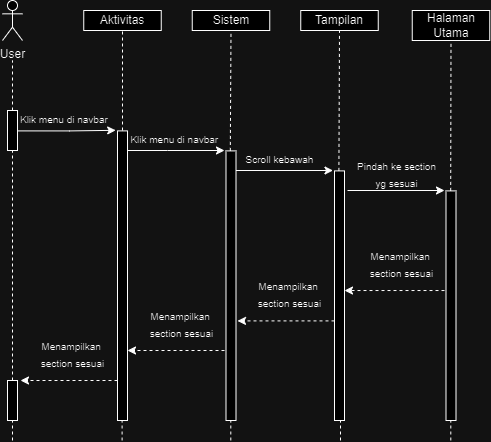

The diagram above was exported from draw.io. Its source (the exported page's mxGraphModel, read from the mxfile embedded in the PNG):
<mxGraphModel dx="733" dy="390" grid="1" gridSize="10" guides="1" tooltips="1" connect="1" arrows="1" fold="1" page="1" pageScale="1" pageWidth="827" pageHeight="1169" math="0" shadow="0">
  <root>
    <mxCell id="0" />
    <mxCell id="1" parent="0" />
    <mxCell id="5w64teK2-s2g3dBiqx9N-2" value="User" style="shape=umlActor;verticalLabelPosition=bottom;verticalAlign=top;html=1;outlineConnect=0;" parent="1" vertex="1">
      <mxGeometry x="75" y="30" width="20" height="40" as="geometry" />
    </mxCell>
    <mxCell id="5w64teK2-s2g3dBiqx9N-7" value="Aktivitas" style="rounded=0;whiteSpace=wrap;html=1;" parent="1" vertex="1">
      <mxGeometry x="156.25" y="40" width="77.5" height="20" as="geometry" />
    </mxCell>
    <mxCell id="5w64teK2-s2g3dBiqx9N-11" value="Sistem" style="rounded=0;whiteSpace=wrap;html=1;" parent="1" vertex="1">
      <mxGeometry x="264.75" y="40" width="77.5" height="20" as="geometry" />
    </mxCell>
    <mxCell id="5w64teK2-s2g3dBiqx9N-12" value="Tampilan" style="rounded=0;whiteSpace=wrap;html=1;" parent="1" vertex="1">
      <mxGeometry x="373.25" y="40" width="77.5" height="20" as="geometry" />
    </mxCell>
    <mxCell id="5w64teK2-s2g3dBiqx9N-13" value="Halaman Utama" style="rounded=0;whiteSpace=wrap;html=1;" parent="1" vertex="1">
      <mxGeometry x="484.75" y="40" width="77.5" height="30" as="geometry" />
    </mxCell>
    <mxCell id="88w_QMDzmBhKFliYOn96-12" style="rounded=0;orthogonalLoop=1;jettySize=auto;html=1;dashed=1;endArrow=none;endFill=0;" edge="1" parent="1" source="5w64teK2-s2g3dBiqx9N-67">
      <mxGeometry relative="1" as="geometry">
        <mxPoint x="85" y="90" as="targetPoint" />
      </mxGeometry>
    </mxCell>
    <mxCell id="5w64teK2-s2g3dBiqx9N-67" value="" style="rounded=0;whiteSpace=wrap;html=1;" parent="1" vertex="1">
      <mxGeometry x="80" y="140" width="10" height="40" as="geometry" />
    </mxCell>
    <mxCell id="5w64teK2-s2g3dBiqx9N-84" style="edgeStyle=orthogonalEdgeStyle;rounded=0;orthogonalLoop=1;jettySize=auto;html=1;" parent="1" edge="1">
      <mxGeometry relative="1" as="geometry">
        <mxPoint x="200" y="180" as="sourcePoint" />
        <mxPoint x="297" y="180" as="targetPoint" />
        <Array as="points">
          <mxPoint x="240" y="180" />
        </Array>
      </mxGeometry>
    </mxCell>
    <mxCell id="5w64teK2-s2g3dBiqx9N-85" value="" style="rounded=0;whiteSpace=wrap;html=1;" parent="1" vertex="1">
      <mxGeometry x="298.5" y="180.39999999999998" width="10" height="269.6" as="geometry" />
    </mxCell>
    <mxCell id="5w64teK2-s2g3dBiqx9N-86" style="edgeStyle=orthogonalEdgeStyle;rounded=0;orthogonalLoop=1;jettySize=auto;html=1;" parent="1" edge="1">
      <mxGeometry relative="1" as="geometry">
        <mxPoint x="308.5" y="200" as="sourcePoint" />
        <mxPoint x="405.5" y="200" as="targetPoint" />
        <Array as="points">
          <mxPoint x="348.5" y="200" />
        </Array>
      </mxGeometry>
    </mxCell>
    <mxCell id="5w64teK2-s2g3dBiqx9N-87" value="" style="rounded=0;whiteSpace=wrap;html=1;" parent="1" vertex="1">
      <mxGeometry x="407" y="200.39999999999998" width="10" height="249.6" as="geometry" />
    </mxCell>
    <mxCell id="5w64teK2-s2g3dBiqx9N-88" style="edgeStyle=orthogonalEdgeStyle;rounded=0;orthogonalLoop=1;jettySize=auto;html=1;" parent="1" edge="1">
      <mxGeometry relative="1" as="geometry">
        <mxPoint x="420" y="220" as="sourcePoint" />
        <mxPoint x="517" y="220" as="targetPoint" />
        <Array as="points" />
      </mxGeometry>
    </mxCell>
    <mxCell id="5w64teK2-s2g3dBiqx9N-89" value="" style="rounded=0;whiteSpace=wrap;html=1;" parent="1" vertex="1">
      <mxGeometry x="518.5" y="220.39999999999998" width="10" height="229.6" as="geometry" />
    </mxCell>
    <mxCell id="5w64teK2-s2g3dBiqx9N-92" style="edgeStyle=orthogonalEdgeStyle;rounded=0;orthogonalLoop=1;jettySize=auto;html=1;exitX=1;exitY=0.75;exitDx=0;exitDy=0;entryX=-0.183;entryY=-0.002;entryDx=0;entryDy=0;entryPerimeter=0;" parent="1" target="5w64teK2-s2g3dBiqx9N-93" edge="1">
      <mxGeometry relative="1" as="geometry">
        <mxPoint x="90" y="160.39999999999998" as="sourcePoint" />
        <mxPoint x="190" y="160" as="targetPoint" />
        <Array as="points">
          <mxPoint x="142" y="160" />
        </Array>
      </mxGeometry>
    </mxCell>
    <mxCell id="5w64teK2-s2g3dBiqx9N-93" value="" style="rounded=0;whiteSpace=wrap;html=1;" parent="1" vertex="1">
      <mxGeometry x="190" y="160.39999999999998" width="10" height="289.6" as="geometry" />
    </mxCell>
    <mxCell id="5w64teK2-s2g3dBiqx9N-96" value="&lt;p style=&quot;line-height: 90%;&quot;&gt;&lt;span style=&quot;font-size: 10px;&quot;&gt;&amp;nbsp;Klik menu di navbar&lt;/span&gt;&lt;/p&gt;" style="text;html=1;align=center;verticalAlign=middle;resizable=0;points=[];autosize=1;strokeColor=none;fillColor=none;fontSize=8;spacingTop=0;" parent="1" vertex="1">
      <mxGeometry x="80" y="130" width="110" height="40" as="geometry" />
    </mxCell>
    <mxCell id="5w64teK2-s2g3dBiqx9N-99" value="&lt;p style=&quot;line-height: 90%;&quot;&gt;&lt;span style=&quot;font-size: 10px;&quot;&gt;&amp;nbsp; Klik menu di navbar&lt;/span&gt;&lt;br&gt;&lt;/p&gt;" style="text;html=1;align=center;verticalAlign=middle;resizable=0;points=[];autosize=1;strokeColor=none;fillColor=none;fontSize=8;spacingTop=0;" parent="1" vertex="1">
      <mxGeometry x="183.5" y="150" width="120" height="40" as="geometry" />
    </mxCell>
    <mxCell id="5w64teK2-s2g3dBiqx9N-100" value="&lt;p style=&quot;line-height: 90%;&quot;&gt;&lt;span style=&quot;font-size: 10px;&quot;&gt;Scroll kebawah&lt;/span&gt;&lt;/p&gt;" style="text;html=1;align=center;verticalAlign=middle;resizable=0;points=[];autosize=1;strokeColor=none;fillColor=none;fontSize=8;spacingTop=0;" parent="1" vertex="1">
      <mxGeometry x="307" y="170" width="90" height="40" as="geometry" />
    </mxCell>
    <mxCell id="5w64teK2-s2g3dBiqx9N-101" value="&lt;p style=&quot;line-height: 90%;&quot;&gt;&lt;span style=&quot;font-size: 10px;&quot;&gt;Pindah ke section&lt;/span&gt;&lt;/p&gt;&lt;p style=&quot;line-height: 90%;&quot;&gt;&lt;span style=&quot;font-size: 10px;&quot;&gt;yg&amp;nbsp;&lt;/span&gt;&lt;span style=&quot;font-size: 10px; background-color: initial;&quot;&gt;sesuai&lt;/span&gt;&lt;/p&gt;" style="text;html=1;align=center;verticalAlign=middle;resizable=0;points=[];autosize=1;strokeColor=none;fillColor=none;fontSize=8;spacingTop=0;" parent="1" vertex="1">
      <mxGeometry x="419" y="180.4" width="100" height="50" as="geometry" />
    </mxCell>
    <mxCell id="5w64teK2-s2g3dBiqx9N-106" style="edgeStyle=orthogonalEdgeStyle;rounded=0;orthogonalLoop=1;jettySize=auto;html=1;entryX=1.004;entryY=0.522;entryDx=0;entryDy=0;entryPerimeter=0;exitX=0.154;exitY=0.442;exitDx=0;exitDy=0;exitPerimeter=0;dashed=1;" parent="1" edge="1">
      <mxGeometry relative="1" as="geometry">
        <mxPoint x="517" y="320.02999999999986" as="sourcePoint" />
        <mxPoint x="417" y="320.02999999999986" as="targetPoint" />
      </mxGeometry>
    </mxCell>
    <mxCell id="5w64teK2-s2g3dBiqx9N-107" style="edgeStyle=orthogonalEdgeStyle;rounded=0;orthogonalLoop=1;jettySize=auto;html=1;dashed=1;" parent="1" edge="1">
      <mxGeometry relative="1" as="geometry">
        <mxPoint x="407" y="350.4" as="sourcePoint" />
        <mxPoint x="310" y="350.4" as="targetPoint" />
      </mxGeometry>
    </mxCell>
    <mxCell id="5w64teK2-s2g3dBiqx9N-109" style="edgeStyle=orthogonalEdgeStyle;rounded=0;orthogonalLoop=1;jettySize=auto;html=1;dashed=1;" parent="1" edge="1">
      <mxGeometry relative="1" as="geometry">
        <mxPoint x="297" y="380" as="sourcePoint" />
        <mxPoint x="200" y="380" as="targetPoint" />
      </mxGeometry>
    </mxCell>
    <mxCell id="5w64teK2-s2g3dBiqx9N-111" style="edgeStyle=orthogonalEdgeStyle;rounded=0;orthogonalLoop=1;jettySize=auto;html=1;dashed=1;" parent="1" edge="1">
      <mxGeometry relative="1" as="geometry">
        <mxPoint x="190" y="410" as="sourcePoint" />
        <mxPoint x="93" y="410" as="targetPoint" />
      </mxGeometry>
    </mxCell>
    <mxCell id="5w64teK2-s2g3dBiqx9N-112" value="" style="rounded=0;whiteSpace=wrap;html=1;" parent="1" vertex="1">
      <mxGeometry x="80" y="410" width="10" height="40" as="geometry" />
    </mxCell>
    <mxCell id="5w64teK2-s2g3dBiqx9N-113" value="&lt;p style=&quot;line-height: 90%;&quot;&gt;&lt;font style=&quot;font-size: 10px;&quot;&gt;Menampilkan&amp;nbsp;&lt;/font&gt;&lt;/p&gt;&lt;p style=&quot;line-height: 90%; padding-top: 0px; padding-bottom: 0px;&quot;&gt;&lt;span style=&quot;font-size: 10px;&quot;&gt;section sesuai&lt;/span&gt;&lt;/p&gt;" style="text;html=1;align=center;verticalAlign=middle;resizable=0;points=[];autosize=1;strokeColor=none;fillColor=none;fontSize=8;spacingTop=0;" parent="1" vertex="1">
      <mxGeometry x="428.5" y="270" width="90" height="50" as="geometry" />
    </mxCell>
    <mxCell id="5w64teK2-s2g3dBiqx9N-114" value="&lt;p style=&quot;line-height: 7.2px;&quot;&gt;&lt;font style=&quot;font-size: 10px;&quot;&gt;Menampilkan&amp;nbsp;&lt;/font&gt;&lt;/p&gt;&lt;p style=&quot;line-height: 7.2px; padding-top: 0px; padding-bottom: 0px;&quot;&gt;&lt;span style=&quot;font-size: 10px;&quot;&gt;section sesuai&lt;/span&gt;&lt;/p&gt;" style="text;html=1;align=center;verticalAlign=middle;resizable=0;points=[];autosize=1;strokeColor=none;fillColor=none;fontSize=8;spacingTop=0;" parent="1" vertex="1">
      <mxGeometry x="317" y="300.20000000000005" width="90" height="50" as="geometry" />
    </mxCell>
    <mxCell id="5w64teK2-s2g3dBiqx9N-115" value="&lt;p style=&quot;line-height: 7.2px;&quot;&gt;&lt;font style=&quot;font-size: 10px;&quot;&gt;Menampilkan&amp;nbsp;&lt;/font&gt;&lt;/p&gt;&lt;p style=&quot;line-height: 7.2px; padding-top: 0px; padding-bottom: 0px;&quot;&gt;&lt;span style=&quot;font-size: 10px;&quot;&gt;section sesuai&lt;/span&gt;&lt;/p&gt;" style="text;html=1;align=center;verticalAlign=middle;resizable=0;points=[];autosize=1;strokeColor=none;fillColor=none;fontSize=8;spacingTop=0;" parent="1" vertex="1">
      <mxGeometry x="208.5" y="330.20000000000005" width="90" height="50" as="geometry" />
    </mxCell>
    <mxCell id="5w64teK2-s2g3dBiqx9N-116" value="&lt;p style=&quot;line-height: 7.2px;&quot;&gt;&lt;font style=&quot;font-size: 10px;&quot;&gt;Menampilkan&amp;nbsp;&lt;/font&gt;&lt;/p&gt;&lt;p style=&quot;line-height: 7.2px; padding-top: 0px; padding-bottom: 0px;&quot;&gt;&lt;span style=&quot;font-size: 10px;&quot;&gt;section sesuai&lt;/span&gt;&lt;/p&gt;" style="text;html=1;align=center;verticalAlign=middle;resizable=0;points=[];autosize=1;strokeColor=none;fillColor=none;fontSize=8;spacingTop=0;" parent="1" vertex="1">
      <mxGeometry x="100" y="360.20000000000005" width="90" height="50" as="geometry" />
    </mxCell>
    <mxCell id="5w64teK2-s2g3dBiqx9N-117" value="" style="endArrow=none;dashed=1;html=1;rounded=0;entryX=0.5;entryY=1;entryDx=0;entryDy=0;exitX=0.5;exitY=0;exitDx=0;exitDy=0;" parent="1" source="5w64teK2-s2g3dBiqx9N-112" edge="1">
      <mxGeometry width="50" height="50" relative="1" as="geometry">
        <mxPoint x="85" y="240.41999999999996" as="sourcePoint" />
        <mxPoint x="85" y="180.41999999999996" as="targetPoint" />
      </mxGeometry>
    </mxCell>
    <mxCell id="5w64teK2-s2g3dBiqx9N-124" value="" style="endArrow=none;dashed=1;html=1;rounded=0;entryX=0.5;entryY=1;entryDx=0;entryDy=0;" parent="1" target="5w64teK2-s2g3dBiqx9N-112" edge="1">
      <mxGeometry width="50" height="50" relative="1" as="geometry">
        <mxPoint x="85" y="470" as="sourcePoint" />
        <mxPoint x="100" y="460" as="targetPoint" />
      </mxGeometry>
    </mxCell>
    <mxCell id="5w64teK2-s2g3dBiqx9N-125" value="" style="endArrow=none;dashed=1;html=1;rounded=0;entryX=0.5;entryY=1;entryDx=0;entryDy=0;" parent="1" edge="1">
      <mxGeometry width="50" height="50" relative="1" as="geometry">
        <mxPoint x="194.6" y="470" as="sourcePoint" />
        <mxPoint x="194.6" y="450" as="targetPoint" />
      </mxGeometry>
    </mxCell>
    <mxCell id="5w64teK2-s2g3dBiqx9N-126" value="" style="endArrow=none;dashed=1;html=1;rounded=0;entryX=0.5;entryY=1;entryDx=0;entryDy=0;" parent="1" edge="1">
      <mxGeometry width="50" height="50" relative="1" as="geometry">
        <mxPoint x="303.3" y="470" as="sourcePoint" />
        <mxPoint x="303.3" y="450" as="targetPoint" />
      </mxGeometry>
    </mxCell>
    <mxCell id="5w64teK2-s2g3dBiqx9N-127" value="" style="endArrow=none;dashed=1;html=1;rounded=0;entryX=0.5;entryY=1;entryDx=0;entryDy=0;" parent="1" edge="1">
      <mxGeometry width="50" height="50" relative="1" as="geometry">
        <mxPoint x="413" y="470" as="sourcePoint" />
        <mxPoint x="413" y="450" as="targetPoint" />
      </mxGeometry>
    </mxCell>
    <mxCell id="5w64teK2-s2g3dBiqx9N-128" value="" style="endArrow=none;dashed=1;html=1;rounded=0;entryX=0.5;entryY=1;entryDx=0;entryDy=0;" parent="1" edge="1">
      <mxGeometry width="50" height="50" relative="1" as="geometry">
        <mxPoint x="523.3" y="470" as="sourcePoint" />
        <mxPoint x="523.3" y="450" as="targetPoint" />
      </mxGeometry>
    </mxCell>
    <mxCell id="88w_QMDzmBhKFliYOn96-7" value="" style="endArrow=none;dashed=1;html=1;rounded=0;entryX=0.5;entryY=1;entryDx=0;entryDy=0;" edge="1" parent="1" target="5w64teK2-s2g3dBiqx9N-7">
      <mxGeometry width="50" height="50" relative="1" as="geometry">
        <mxPoint x="195" y="160" as="sourcePoint" />
        <mxPoint x="250" y="110" as="targetPoint" />
      </mxGeometry>
    </mxCell>
    <mxCell id="88w_QMDzmBhKFliYOn96-8" value="" style="endArrow=none;dashed=1;html=1;rounded=0;entryX=0.5;entryY=1;entryDx=0;entryDy=0;" edge="1" parent="1" target="5w64teK2-s2g3dBiqx9N-11">
      <mxGeometry width="50" height="50" relative="1" as="geometry">
        <mxPoint x="302.81" y="180.4" as="sourcePoint" />
        <mxPoint x="302.81" y="80.4" as="targetPoint" />
      </mxGeometry>
    </mxCell>
    <mxCell id="88w_QMDzmBhKFliYOn96-9" value="" style="endArrow=none;dashed=1;html=1;rounded=0;entryX=0.5;entryY=1;entryDx=0;entryDy=0;" edge="1" parent="1" target="5w64teK2-s2g3dBiqx9N-12">
      <mxGeometry width="50" height="50" relative="1" as="geometry">
        <mxPoint x="411.4" y="200.4" as="sourcePoint" />
        <mxPoint x="412.59000000000003" y="80" as="targetPoint" />
      </mxGeometry>
    </mxCell>
    <mxCell id="88w_QMDzmBhKFliYOn96-10" value="" style="endArrow=none;dashed=1;html=1;rounded=0;entryX=0.5;entryY=1;entryDx=0;entryDy=0;" edge="1" parent="1" target="5w64teK2-s2g3dBiqx9N-13">
      <mxGeometry width="50" height="50" relative="1" as="geometry">
        <mxPoint x="523.1999999999999" y="220.4" as="sourcePoint" />
        <mxPoint x="523.8" y="80" as="targetPoint" />
      </mxGeometry>
    </mxCell>
  </root>
</mxGraphModel>